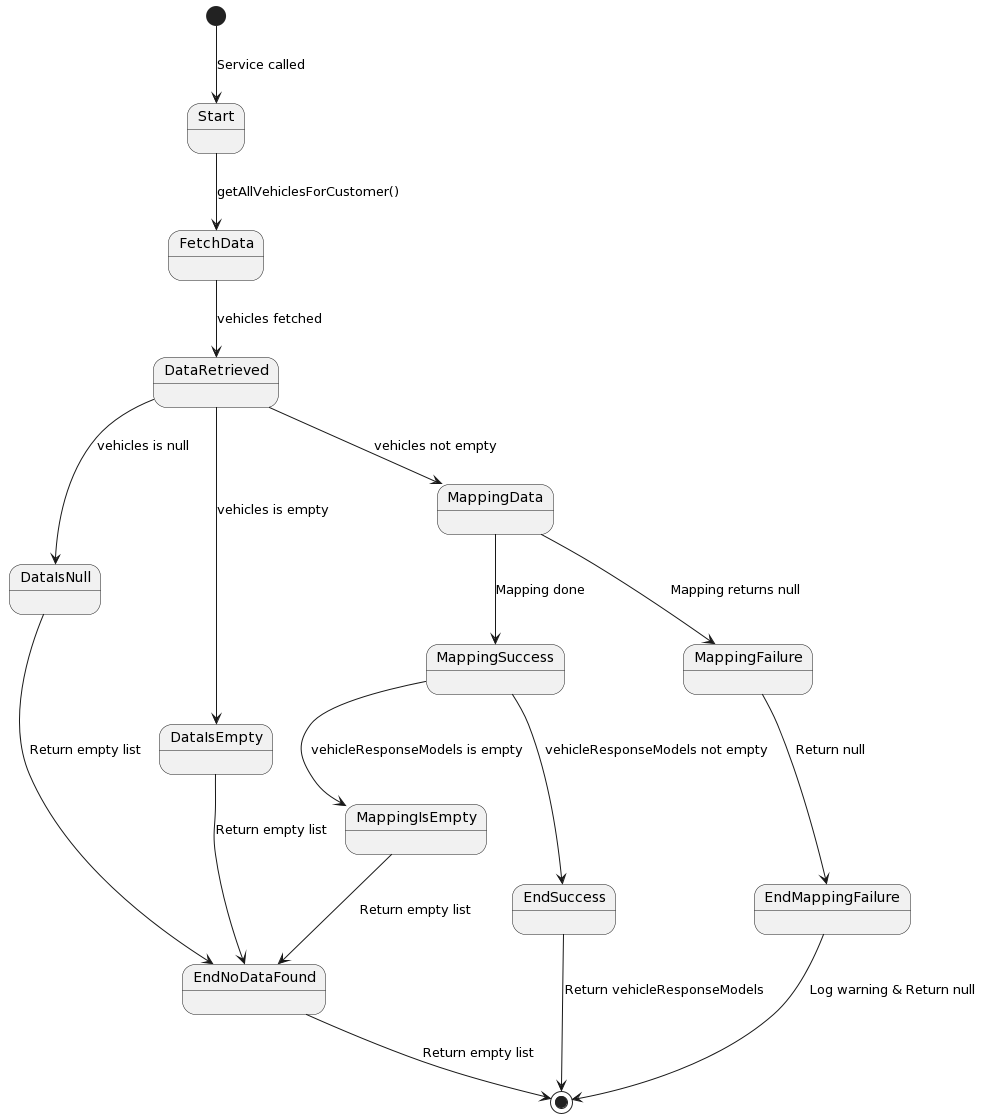

The diagram above was rendered by PlantUML. Its source (embedded in the PNG):
@startuml
[*] --> Start: Service called

Start --> FetchData: getAllVehiclesForCustomer()
FetchData --> DataRetrieved: vehicles fetched
DataRetrieved --> DataIsNull: vehicles is null
DataRetrieved --> DataIsEmpty: vehicles is empty
DataRetrieved --> MappingData: vehicles not empty

DataIsNull --> EndNoDataFound: Return empty list
DataIsEmpty --> EndNoDataFound: Return empty list
MappingData --> MappingSuccess: Mapping done
MappingData --> MappingFailure: Mapping returns null

MappingSuccess --> MappingIsEmpty: vehicleResponseModels is empty
MappingSuccess --> EndSuccess: vehicleResponseModels not empty

MappingIsEmpty --> EndNoDataFound: Return empty list
MappingFailure --> EndMappingFailure: Return null

EndSuccess --> [*]: Return vehicleResponseModels
EndNoDataFound --> [*]: Return empty list
EndMappingFailure --> [*]: Log warning & Return null
@enduml